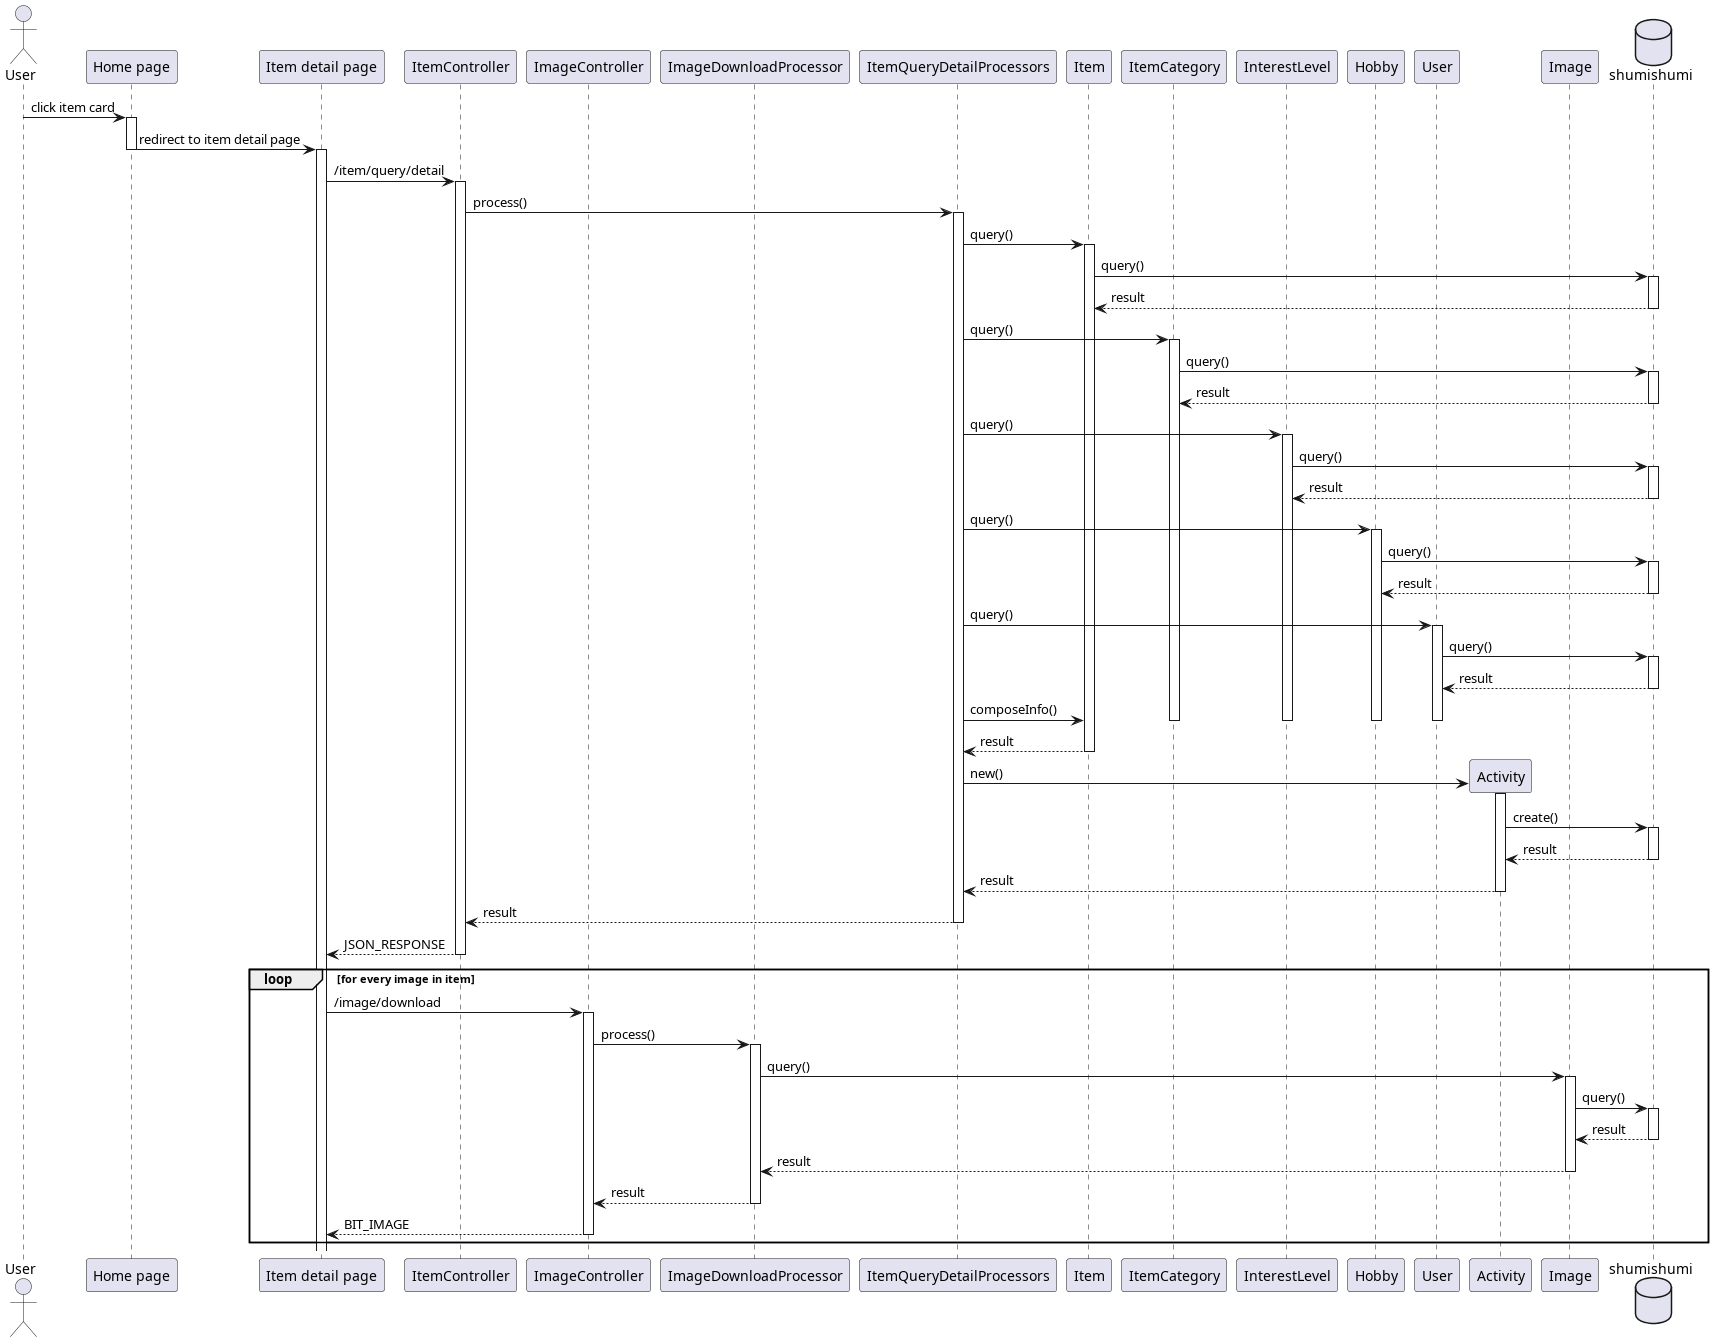

The diagram above was rendered by PlantUML. Its source (embedded in the PNG):
@startuml see item detail
'autonumber 1.1.1

actor User as u

' Box "front end"
participant "Home page" as home
participant "Item detail page" as detail
' end box

' Box "back end"
participant "ItemController" as ic
participant "ImageController" as imc

participant "ImageDownloadProcessor" as downproc
participant "ItemQueryDetailProcessors" as detailproc

participant "Item" as im
participant ItemCategory as icm
participant InterestLevel as ilm
participant Hobby as hm
participant User as um
participant Activity as am

participant "Image" as img
' end box

database shumishumi as db

u -> home++ : click item card
home -> detail --++ : redirect to item detail page
detail -> ic++ : /item/query/detail
ic -> detailproc++ : process()
detailproc -> im++ : query()
im -> db++ : query()
return result

detailproc -> icm++ : query()
icm -> db++: query()
return result

detailproc -> ilm++ : query()
ilm -> db++: query()
return result

detailproc -> hm++ : query()
hm -> db++: query()
return result
detailproc -> um++ : query()
um -> db++: query()
return result

detailproc -> im : composeInfo()
deactivate um
deactivate icm
deactivate ilm
deactivate hm

return result

create am
detailproc -> am++ : new()
am -> db++ : create()
return result
return result

return result
return JSON_RESPONSE

'autonumber inc b
loop for every image in item
    detail -> imc++ : /image/download
    imc -> downproc++ : process()
    downproc -> img++ : query()
    img -> db++ : query()
    return result
    return result
    return result
    return BIT_IMAGE
end

@enduml